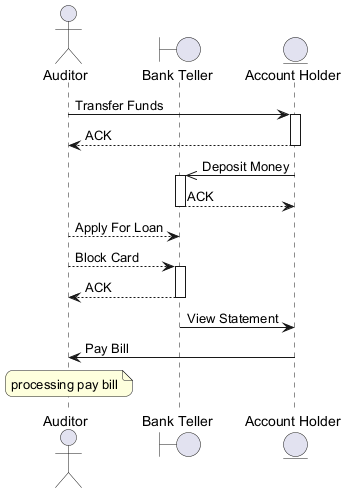

The diagram above was rendered by PlantUML. Its source (embedded in the PNG):
@startuml
skinparam backgroundColor #FFFFFF
skinparam roundCorner 15
actor "Auditor" as A
boundary "Bank Teller" as BT
entity "Account Holder" as AH
A -> AH : Transfer Funds
activate AH
AH --> A : ACK
deactivate AH
AH ->> BT : Deposit Money
activate BT
BT --> AH : ACK
deactivate BT
A --> BT : Apply For Loan
A --> BT : Block Card
activate BT
BT --> A : ACK
deactivate BT
BT -> AH : View Statement
AH -> A : Pay Bill
note over A : processing pay bill
@enduml